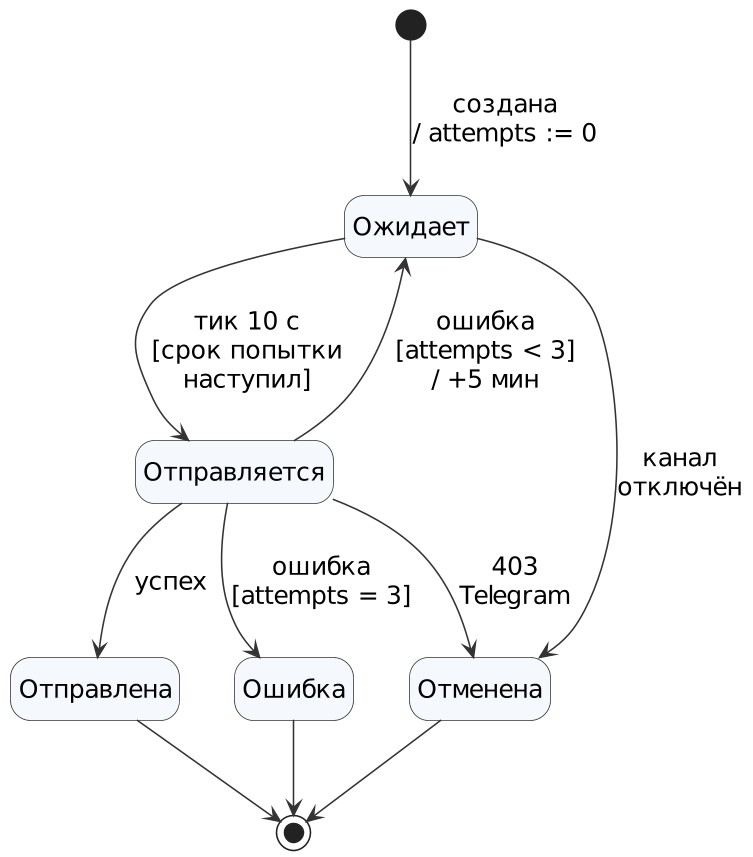

The diagram above was rendered by PlantUML. Its source (embedded in the PNG):
@startuml sm-02-outbox
skinparamlocked dpi 150
' SM-02. Запись outbox: письмо или сообщение Telegram.
' Уточняет DV-013, ADR-0007, ADR-0009.
!include _style.iuml
hide empty description

[*] --> Ожидает : создана\n/ attempts := 0
Ожидает --> Отправляется : тик 10 с\n[срок попытки\nнаступил]
Отправляется --> Отправлена : успех
Отправляется --> Ожидает : ошибка\n[attempts < 3]\n/ +5 мин
Отправляется --> Ошибка : ошибка\n[attempts = 3]
Отправляется --> Отменена : 403\nTelegram
Ожидает --> Отменена : канал\nотключён
Отправлена --> [*]
Ошибка --> [*]
Отменена --> [*]
@enduml